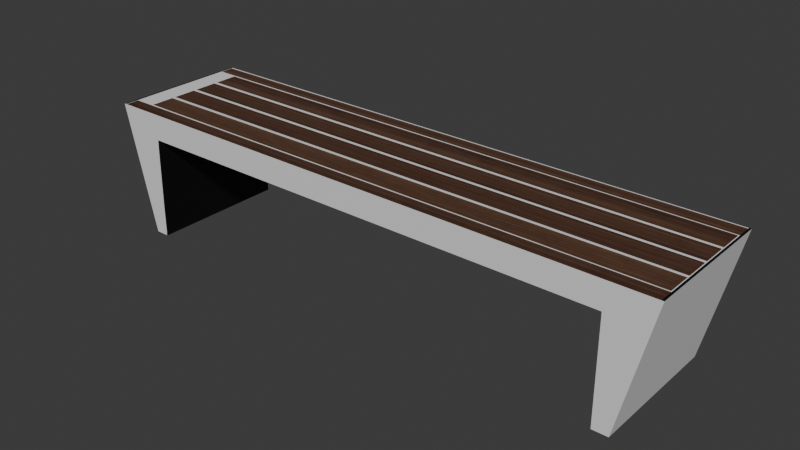 # Source: Bench.blend  (saved by Blender 5.2.45; exported with 4.5.12 LTS)
import bpy
from mathutils import Matrix  # noqa: F401  (used for matrix-valued properties, if any)

bpy.ops.wm.read_factory_settings(use_empty=True)
scene = bpy.context.scene
scene.name = 'Scene'

# ---- collections
col_collection = bpy.data.collections.new('Collection'); scene.collection.children.link(col_collection)
col_bench_27 = bpy.data.collections.new('Bench 27'); col_collection.children.link(col_bench_27)

# ---- images (referenced by path relative to the original .blend; pixels are not part of the script)
import os
ASSET_DIR = os.environ.get("B2B_ASSET_DIR", "")  # directory of the original .blend (textures are referenced by path, not embedded)
HERE = os.path.dirname(os.path.abspath(__file__))  # packed textures are extracted next to this script under _unpacked/

def load_image(name, relpath, width, height, colorspace="sRGB"):
    """Load a texture the original file referenced (path relative to the .blend, or extracted next to this script)."""
    p = next((c for c in (os.path.join(HERE, relpath), os.path.join(ASSET_DIR, relpath)) if relpath and os.path.exists(c)), "")
    if p:
        img = bpy.data.images.load(p, check_existing=True)
        img.name = name
    else:  # same state as the original file: an image datablock whose file is absent (Cycles renders it pink)
        img = bpy.data.images.new(name, width, height)
        img.source = "FILE"
        img.filepath = "//" + (relpath or name)
    img.colorspace_settings.name = colorspace
    return img
img_bench_27_height_1k_jpg = load_image('Bench_27_Height-1K.jpg', '_unpacked/Bench_27_Height-1K.86dce769.jpg', 1024, 1024, 'Non-Color')
img_bench_27_basecolor_1k_jpg = load_image('Bench_27_BaseColor-1K.jpg', '_unpacked/Bench_27_BaseColor-1K.9be05971.jpg', 1024, 1024, 'sRGB')
img_bench_27_metallic_1k_jpg = load_image('Bench_27_Metallic-1K.jpg', '_unpacked/Bench_27_Metallic-1K.eb6c316f.jpg', 1024, 1024, 'Non-Color')
img_bench_27_roughness_1k_jpg = load_image('Bench_27_Roughness-1K.jpg', '_unpacked/Bench_27_Roughness-1K.12059aff.jpg', 1024, 1024, 'Non-Color')
img_bench_27_normal_1k_jpg = load_image('Bench_27_Normal-1K.jpg', '_unpacked/Bench_27_Normal-1K.961e790d.jpg', 1024, 1024, 'Non-Color')

# ---- materials (node trees are filled in below, after node groups)
mat_collision = bpy.data.materials.new('Collision')
mat_material_001 = bpy.data.materials.new('Material.001')
mat_material_001.use_backface_culling_lightprobe_volume = False

# ---- material node trees
mat_collision.use_nodes = True; mat_collision.node_tree.nodes.clear()
_N = mat_collision.node_tree.nodes; _L = mat_collision.node_tree.links
n0 = _N.new('ShaderNodeBsdfPrincipled'); n0.name = 'Principled BSDF'; n0.location = (-200, 100)
n0.inputs[10].default_value = 0.005
n1 = _N.new('ShaderNodeOutputMaterial'); n1.name = 'Material Output'; n1.location = (200, 100)
_L.new(n0.outputs[0], n1.inputs[0])
n1.is_active_output = True
mat_material_001.use_nodes = True; mat_material_001.node_tree.nodes.clear()
_N = mat_material_001.node_tree.nodes; _L = mat_material_001.node_tree.links
n0 = _N.new('NodeFrame'); n0.name = 'Frame'; n0.location = (-1270, 340)
n0.label = 'Mapping'
n0.width = 401
n1 = _N.new('NodeFrame'); n1.name = 'Frame.001'; n1.location = (-627, 540)
n1.label = 'Textures'
n1.width = 357
n2 = _N.new('ShaderNodeTexImage'); n2.name = 'Image Texture'; n2.location = (87, -1160)
n2.label = 'Displacement'
n2.image = img_bench_27_height_1k_jpg
n3 = _N.new('ShaderNodeTexImage'); n3.name = 'Image Texture.001'; n3.location = (87, -40)
n3.label = 'Base Color'
n3.image = img_bench_27_basecolor_1k_jpg
n4 = _N.new('ShaderNodeTexImage'); n4.name = 'Image Texture.002'; n4.location = (87, -320)
n4.label = 'Metallic'
n4.image = img_bench_27_metallic_1k_jpg
n5 = _N.new('ShaderNodeTexImage'); n5.name = 'Image Texture.003'; n5.location = (87, -600)
n5.label = 'Roughness'
n5.image = img_bench_27_roughness_1k_jpg
n6 = _N.new('ShaderNodeTexImage'); n6.name = 'Image Texture.004'; n6.location = (87, -880)
n6.label = 'Normal'
n6.image = img_bench_27_normal_1k_jpg
n7 = _N.new('ShaderNodeMapping'); n7.name = 'Mapping'; n7.location = (230, -40)
n8 = _N.new('NodeReroute'); n8.name = 'Reroute'; n8.location = (37, -710)
n8.width = 16
n8.socket_idname = 'NodeSocketVector'
n9 = _N.new('ShaderNodeTexCoord'); n9.name = 'Texture Coordinate'; n9.location = (30, -40)
n10 = _N.new('ShaderNodeOutputMaterial'); n10.name = 'Material Output'; n10.location = (1952, 400)
n11 = _N.new('ShaderNodeDisplacement'); n11.name = 'Displacement'; n11.location = (1762, -300)
n11.inputs[2].default_value = 0.001
n12 = _N.new('ShaderNodeNormalMap'); n12.name = 'Normal Map'; n12.location = (1412, -240)
n13 = _N.new('ShaderNodeBsdfPrincipled'); n13.name = 'Principled BSDF'; n13.location = (1662, 400)
n13.inputs[3].default_value = 1.45
n14 = _N.new('ShaderNodeCombineColor'); n14.name = 'Combine Color'; n14.location = (658, -279)
n15 = _N.new('ShaderNodeMath'); n15.name = 'Math'; n15.location = (328, -101)
n15.operation = 'SUBTRACT'
n15.inputs[0].default_value = 1.0
n16 = _N.new('ShaderNodeSeparateColor'); n16.name = 'Separate Color'; n16.location = (54, -319)
n2.parent = n1
n3.parent = n1
n4.parent = n1
n5.parent = n1
n6.parent = n1
n7.parent = n0
n8.parent = n1
n9.parent = n0
_L.new(n13.outputs[0], n10.inputs[0])
_L.new(n2.outputs[0], n11.inputs[0])
_L.new(n11.outputs[0], n10.inputs[2])
_L.new(n3.outputs[0], n13.inputs[0])
_L.new(n4.outputs[0], n13.inputs[1])
_L.new(n5.outputs[0], n13.inputs[2])
_L.new(n14.outputs[0], n12.inputs[1])
_L.new(n12.outputs[0], n13.inputs[5])
_L.new(n8.outputs[0], n3.inputs[0])
_L.new(n8.outputs[0], n4.inputs[0])
_L.new(n8.outputs[0], n5.inputs[0])
_L.new(n8.outputs[0], n6.inputs[0])
_L.new(n8.outputs[0], n2.inputs[0])
_L.new(n7.outputs[0], n8.inputs[0])
_L.new(n9.outputs[2], n7.inputs[0])
_L.new(n6.outputs[0], n16.inputs[0])
_L.new(n16.outputs[0], n14.inputs[0])
_L.new(n16.outputs[2], n14.inputs[2])
_L.new(n16.outputs[1], n15.inputs[1])
_L.new(n15.outputs[0], n14.inputs[1])
n10.is_active_output = True

# ---- world
world_world = bpy.data.worlds.new('World'); scene.world = world_world
world_world.use_nodes = True; world_world.node_tree.nodes.clear()
_N = world_world.node_tree.nodes; _L = world_world.node_tree.links
n0 = _N.new('ShaderNodeOutputWorld'); n0.name = 'World Output'; n0.location = (200, 100)
n1 = _N.new('ShaderNodeBackground'); n1.name = 'Background'; n1.location = (-200, 100)
n1.inputs[0].default_value = (0.05088, 0.05088, 0.05088, 1.0)
_L.new(n1.outputs[0], n0.inputs[0])
n0.is_active_output = True
world_world.color = (0.05088, 0.05088, 0.05088)
world_world.sun_shadow_jitter_overblur = 0.0

# ---- meshes
me_plane = bpy.data.meshes.new('Plane')
me_plane.from_pydata([(-0.903, -0.2309, 0.0), (0.9042, -0.2309, 0.0), (-0.903, 0.2537, 0.0), (0.9042, 0.2537, 0.0), (-1.009, 0.2527, 0.4507), (-1.009, -0.2319, 0.4507), (1.01, -0.2319, 0.4497), (1.01, 0.2527, 0.4497), (-0.8568, -0.2309, 0.0), (-0.8568, 0.2537, 0.0), (0.8499, -0.2309, 0.0), (0.8499, 0.2537, 0.0), (-0.8499, -0.2317, 0.3605), (-0.8499, 0.2529, 0.3605), (0.8499, 0.2529, 0.3597), (0.8499, -0.2317, 0.3597)], [], [(10, 11, 3, 1), (14, 13, 4, 7), (0, 2, 9, 8), (12, 15, 6, 5), (5, 6, 7, 4), (15, 14, 11, 10), (14, 15, 12, 13), (3, 11, 14, 7), (9, 13, 12, 8), (0, 8, 12, 5), (2, 0, 5, 4), (1, 3, 7, 6), (10, 1, 6, 15), (9, 2, 4, 13)])
_uv = me_plane.uv_layers.new(name='UVMap')
_uv.uv.foreach_set('vector', [0.9699, 0.0, 0.9699, 1.0, 1.0, 1.0, 1.0, 0.0, 0.9699, 1.0, 0.02556, 1.0, 0.02556, 1.0, 0.9699, 1.0, 0.0, 0.0, 0.0, 1.0, 0.02556, 1.0, 0.02556, 0.0, 0.02556, 0.0, 0.9699, 0.0, 0.9699, 0.0, 0.02556, 0.0, 0.02556, 0.0, 0.9699, 0.0, 0.9699, 1.0, 0.02556, 1.0, 0.9699, 0.0, 0.9699, 1.0, 0.9699, 1.0, 0.9699, 0.0, 0.9699, 1.0, 0.9699, 0.0, 0.02556, 0.0, 0.02556, 1.0, 1.0, 1.0, 0.9699, 1.0, 0.9699, 1.0, 1.0, 1.0, 0.02556, 1.0, 0.02556, 1.0, 0.02556, 0.0, 0.02556, 0.0, 0.0, 0.0, 0.02556, 0.0, 0.02556, 0.0, 0.0, 0.0, 0.0, 1.0, 0.0, 0.0, 0.0, 0.0, 0.0, 1.0, 1.0, 0.0, 1.0, 1.0, 1.0, 1.0, 1.0, 0.0, 0.9699, 0.0, 1.0, 0.0, 1.0, 0.0, 0.9699, 0.0, 0.02556, 1.0, 0.0, 1.0, 0.0, 1.0, 0.02556, 1.0])
me_plane.materials.append(mat_collision)
me_plane.update()
me_cube_003 = bpy.data.meshes.new('Cube.003')
me_cube_003.from_pydata([(-1.0, -0.1864, 0.01986), (-1.0, -0.09968, 0.01986), (-0.9975, -0.1864, -0.01986), (-0.9975, -0.09968, -0.01986), (1.0, -0.1864, 0.01986), (1.0, -0.09968, 0.01986), (0.9981, -0.1864, -0.01986), (0.9981, -0.09968, -0.01986), (-1.0, -0.09101, 0.01986), (-1.0, -0.004334, 0.01986), (-0.9975, -0.09101, -0.01986), (-0.9975, -0.004334, -0.01986), (1.0, -0.09101, 0.01986), (1.0, -0.004334, 0.01986), (0.9981, -0.09101, -0.01986), (0.9981, -0.004334, -0.01986), (-1.0, 0.004334, 0.01986), (-1.0, 0.09101, 0.01986), (-0.9975, 0.004334, -0.01986), (-0.9975, 0.09101, -0.01986), (1.0, 0.004334, 0.01986), (1.0, 0.09101, 0.01986), (0.9981, 0.004334, -0.01986), (0.9981, 0.09101, -0.01986), (-1.0, 0.09968, 0.01986), (-1.0, 0.1864, 0.01986), (-0.9975, 0.09968, -0.01986), (-0.9975, 0.1864, -0.01986), (1.0, 0.09968, 0.01986), (1.0, 0.1864, 0.01986), (0.9981, 0.09968, -0.01986), (0.9981, 0.1864, -0.01986)], [], [(0, 1, 3, 2), (2, 3, 7, 6), (6, 7, 5, 4), (4, 5, 1, 0), (2, 6, 4, 0), (7, 3, 1, 5), (8, 9, 11, 10), (10, 11, 15, 14), (14, 15, 13, 12), (12, 13, 9, 8), (10, 14, 12, 8), (15, 11, 9, 13), (16, 17, 19, 18), (18, 19, 23, 22), (22, 23, 21, 20), (20, 21, 17, 16), (18, 22, 20, 16), (23, 19, 17, 21), (24, 25, 27, 26), (26, 27, 31, 30), (30, 31, 29, 28), (28, 29, 25, 24), (26, 30, 28, 24), (31, 27, 25, 29)])
me_cube_003.polygons.foreach_set('use_smooth', [True] * 24)
_uv = me_cube_003.uv_layers.new(name='UVMap')
_uv.uv.foreach_set('vector', [0.2462, 0.5262, 0.2462, 0.4975, 0.2594, 0.4975, 0.2594, 0.5262, 0.812, 0.6629, 0.7832, 0.6629, 0.7832, 0.001496, 0.812, 0.001496, 0.2948, 0.5262, 0.2948, 0.4975, 0.308, 0.4975, 0.308, 0.5262, 0.5612, 0.001496, 0.5899, 0.001496, 0.5899, 0.6644, 0.5612, 0.6644, 0.5445, 0.829, 0.5445, 0.1676, 0.5576, 0.1669, 0.5576, 0.8298, 0.06729, 0.9946, 0.06729, 0.3331, 0.08046, 0.3323, 0.08046, 0.9952, 0.2301, 0.5262, 0.2301, 0.4975, 0.2433, 0.4975, 0.2433, 0.5262, 0.7802, 0.6629, 0.7515, 0.6629, 0.7515, 0.001496, 0.7802, 0.001496, 0.311, 0.5262, 0.311, 0.4975, 0.3241, 0.4975, 0.3241, 0.5262, 0.6246, 0.001496, 0.6534, 0.001496, 0.6534, 0.6644, 0.6246, 0.6644, 0.9577, 0.6637, 0.9577, 0.002217, 0.9709, 0.001573, 0.9709, 0.6645, 0.9739, 0.6639, 0.9739, 0.002439, 0.987, 0.001596, 0.987, 0.6645, 0.2786, 0.5262, 0.2786, 0.4975, 0.2918, 0.4975, 0.2918, 0.5262, 0.7168, 0.6629, 0.6881, 0.6629, 0.6881, 0.001496, 0.7168, 0.001496, 0.3403, 0.4975, 0.3403, 0.5262, 0.3271, 0.5262, 0.3271, 0.4975, 0.6563, 0.001496, 0.6851, 0.001496, 0.6851, 0.6644, 0.6563, 0.6644, 0.9415, 0.6637, 0.9415, 0.002217, 0.9547, 0.001573, 0.9547, 0.6645, 0.9254, 0.6639, 0.9254, 0.00244, 0.9386, 0.001597, 0.9386, 0.6645, 0.2624, 0.5262, 0.2624, 0.4975, 0.2756, 0.4975, 0.2756, 0.5262, 0.7485, 0.6629, 0.7198, 0.6629, 0.7198, 0.001496, 0.7485, 0.001496, 0.3433, 0.5262, 0.3433, 0.4975, 0.3565, 0.4975, 0.3565, 0.5262, 0.5929, 0.001496, 0.6216, 0.001496, 0.6216, 0.6644, 0.5929, 0.6644, 0.8931, 0.6636, 0.8931, 0.00221, 0.9062, 0.001567, 0.9062, 0.6645, 0.9092, 0.6639, 0.9092, 0.002439, 0.9224, 0.001596, 0.9224, 0.6645])
me_cube_003.materials.append(mat_material_001)
me_cube_003.update()
me_cube_002 = bpy.data.meshes.new('Cube.002')
me_cube_002.from_pydata([(0.9796, -0.2309, 0.3604), (1.002, -0.2309, 0.4507), (0.9796, -0.1929, 0.3604), (1.002, -0.1929, 0.4507), (0.9918, -0.1929, 0.4109), (0.9918, -0.2309, 0.4109), (1.002, -0.1816, 0.4507), (0.9918, -0.1816, 0.4109), (0.9796, 0.2476, 0.3604), (1.002, 0.2476, 0.4507), (0.9796, 0.2095, 0.3604), (1.002, 0.2095, 0.4507), (0.9918, 0.2095, 0.4109), (0.9918, 0.2476, 0.4109), (1.002, 0.1982, 0.4507), (0.9918, 0.1982, 0.4109), (-0.9796, -0.2309, 0.3604), (-1.002, -0.2309, 0.4507), (-0.9796, -0.1929, 0.3604), (-1.002, -0.1929, 0.4507), (-0.9918, -0.1929, 0.4109), (-0.9918, -0.2309, 0.4109), (-1.002, -0.1816, 0.4507), (-0.9918, -0.1816, 0.4109), (-0.9796, 0.2476, 0.3604), (-1.002, 0.2476, 0.4507), (-0.9796, 0.2095, 0.3604), (-1.002, 0.2095, 0.4507), (-0.9918, 0.2095, 0.4109), (-0.9918, 0.2476, 0.4109), (-1.002, 0.1982, 0.4507), (-0.9918, 0.1982, 0.4109)], [], [(4, 3, 1, 5), (21, 5, 1, 17), (2, 4, 5, 0), (16, 0, 5, 21), (2, 18, 20, 4), (7, 23, 22, 6), (3, 4, 7, 6), (19, 17, 1, 3), (0, 16, 18, 2), (20, 23, 7, 4), (11, 27, 30, 14), (12, 13, 9, 11), (29, 25, 9, 13), (10, 8, 13, 12), (24, 29, 13, 8), (12, 28, 26, 10), (14, 30, 31, 15), (11, 14, 15, 12), (27, 11, 9, 25), (10, 26, 24, 8), (28, 12, 15, 31), (20, 21, 17, 19), (18, 16, 21, 20), (19, 22, 23, 20), (28, 27, 25, 29), (26, 28, 29, 24), (27, 28, 31, 30), (6, 22, 19, 3)])
me_cube_002.polygons.foreach_set('use_smooth', [True] * 28)
_uv = me_cube_002.uv_layers.new(name='UVMap')
_uv.uv.foreach_set('vector', [0.1789, 0.5147, 0.1789, 0.5283, 0.1663, 0.5283, 0.1663, 0.5147, 0.05113, 0.6628, 0.05113, 0.00534, 0.0643, 0.001928, 0.0643, 0.6663, 0.1789, 0.4975, 0.1789, 0.5147, 0.1663, 0.5147, 0.1663, 0.4975, 0.03439, 0.6588, 0.03439, 0.009396, 0.05113, 0.00534, 0.05113, 0.6628, 0.8514, 0.007948, 0.8514, 0.6573, 0.8347, 0.6614, 0.8347, 0.003892, 0.1128, 0.336, 0.1128, 0.9935, 0.09961, 0.9969, 0.09961, 0.3326, 0.1789, 0.5283, 0.1789, 0.5147, 0.1827, 0.5147, 0.1827, 0.5283, 0.867, 0.6658, 0.8544, 0.6658, 0.8544, 0.001492, 0.867, 0.001492, 0.1284, 0.3322, 0.1284, 0.9816, 0.1158, 0.9816, 0.1158, 0.3322, 0.501, 0.9897, 0.4973, 0.9897, 0.4973, 0.3322, 0.501, 0.3322, 0.8775, 0.001491, 0.8775, 0.6658, 0.8737, 0.6658, 0.8737, 0.001491, 0.1894, 0.5147, 0.202, 0.5147, 0.202, 0.5283, 0.1894, 0.5283, 0.01466, 0.6628, 0.001491, 0.6663, 0.001491, 0.001928, 0.01466, 0.00534, 0.1894, 0.4975, 0.202, 0.4975, 0.202, 0.5147, 0.1894, 0.5147, 0.0314, 0.6588, 0.01466, 0.6628, 0.01466, 0.00534, 0.0314, 0.009396, 0.8317, 0.0019, 0.8317, 0.6594, 0.8149, 0.6553, 0.8149, 0.005956, 0.09662, 0.3326, 0.09662, 0.9969, 0.08345, 0.9935, 0.08345, 0.336, 0.1894, 0.5283, 0.1857, 0.5283, 0.1857, 0.5147, 0.1894, 0.5147, 0.8775, 0.6658, 0.8775, 0.001491, 0.8901, 0.001491, 0.8901, 0.6658, 0.144, 0.3322, 0.144, 0.9816, 0.1314, 0.9816, 0.1314, 0.3322, 0.99, 0.659, 0.99, 0.00149, 0.9938, 0.00149, 0.9938, 0.659, 0.1596, 0.5111, 0.147, 0.5111, 0.147, 0.4975, 0.1596, 0.4975, 0.1596, 0.5283, 0.147, 0.5283, 0.147, 0.5111, 0.1596, 0.5111, 0.1596, 0.4975, 0.1633, 0.4975, 0.1633, 0.5111, 0.1596, 0.5111, 0.2088, 0.5111, 0.2088, 0.4975, 0.2214, 0.4975, 0.2214, 0.5111, 0.2088, 0.5283, 0.2088, 0.5111, 0.2214, 0.5111, 0.2214, 0.5283, 0.2088, 0.4975, 0.2088, 0.5111, 0.205, 0.5111, 0.205, 0.4975, 0.8707, 0.001492, 0.8707, 0.6658, 0.867, 0.6658, 0.867, 0.001492])
me_cube_002.materials.append(mat_material_001)
me_cube_002.update()
me_cube_004 = bpy.data.meshes.new('Cube.004')
me_cube_004.from_pydata([(0.8558, -0.2309, 0.007453), (0.8558, -0.2309, 0.3542), (0.8558, 0.2537, 0.007453), (0.8558, 0.2537, 0.3542), (0.904, -0.2309, 0.001495), (0.9878, -0.2309, 0.3602), (0.904, 0.2537, 0.001495), (0.9878, 0.2537, 0.3602), (0.896, 0.2537, 0.007453), (0.9721, 0.2537, 0.3542), (0.896, -0.2309, 0.007453), (0.9721, -0.2309, 0.3542), (1.002, 0.2537, 0.4507), (1.01, 0.2537, 0.4507), (1.01, -0.2309, 0.4507), (1.002, -0.2309, 0.4507), (0.8499, -0.2309, 0.001495), (0.8499, -0.2309, 0.3602), (0.8499, 0.2537, 0.3602), (0.8499, 0.2537, 0.001495), (0.9008, 0.2537, 0.001495), (0.9796, -0.2309, 0.3602), (0.9796, 0.2537, 0.3602), (0.9008, -0.2309, 0.001495), (-0.8558, -0.2309, 0.007453), (-0.8558, -0.2309, 0.3542), (-0.8558, 0.2537, 0.007453), (-0.8558, 0.2537, 0.3542), (-0.904, -0.2309, 0.001495), (-0.9878, -0.2309, 0.3602), (-0.904, 0.2537, 0.001495), (-0.9878, 0.2537, 0.3602), (-0.896, 0.2537, 0.007453), (-0.9721, 0.2537, 0.3542), (-0.896, -0.2309, 0.007453), (-0.9721, -0.2309, 0.3542), (-1.002, 0.2537, 0.4507), (-1.01, 0.2537, 0.4507), (-1.01, -0.2309, 0.4507), (-1.002, -0.2309, 0.4507), (-0.8499, -0.2309, 0.001495), (-0.8499, -0.2309, 0.3602), (-0.8499, 0.2537, 0.3602), (-0.8499, 0.2537, 0.001495), (-0.9008, 0.2537, 0.001495), (-0.9796, -0.2309, 0.3602), (-0.9796, 0.2537, 0.3602), (-0.9008, -0.2309, 0.001495)], [], [(16, 17, 18, 19), (20, 22, 7, 6), (6, 7, 5, 4), (9, 8, 10, 11), (20, 6, 4, 23), (22, 18, 17, 21), (5, 7, 13, 14), (19, 20, 23, 16), (4, 5, 21, 23), (3, 9, 11, 1), (13, 12, 15, 14), (21, 5, 14, 15), (7, 22, 12, 13), (22, 21, 15, 12), (0, 1, 17, 16), (3, 2, 19, 18), (2, 8, 20, 19), (1, 11, 21, 17), (9, 3, 18, 22), (10, 0, 16, 23), (11, 10, 23, 21), (8, 9, 22, 20), (8, 2, 0, 10), (2, 3, 1, 0), (40, 43, 42, 41), (44, 30, 31, 46), (30, 28, 29, 31), (33, 35, 34, 32), (44, 47, 28, 30), (46, 45, 41, 42), (29, 38, 37, 31), (43, 40, 47, 44), (28, 47, 45, 29), (27, 25, 35, 33), (37, 38, 39, 36), (45, 39, 38, 29), (31, 37, 36, 46), (46, 36, 39, 45), (24, 40, 41, 25), (27, 42, 43, 26), (26, 43, 44, 32), (25, 41, 45, 35), (33, 46, 42, 27), (34, 47, 40, 24), (35, 45, 47, 34), (32, 44, 46, 33), (32, 34, 24, 26), (26, 24, 25, 27)])
me_cube_004.polygons.foreach_set('use_smooth', [True] * 48)
_uv = me_cube_004.uv_layers.new(name='UVMap')
_uv.uv.foreach_set('vector', [0.5582, 0.1621, 0.4393, 0.1621, 0.4393, 0.001491, 0.5582, 0.001491, 0.4008, 0.4979, 0.4024, 0.6196, 0.3997, 0.6202, 0.3997, 0.4981, 0.3144, 0.1621, 0.1924, 0.1621, 0.1924, 0.001492, 0.3144, 0.001492, 0.185, 0.3275, 0.0673, 0.3275, 0.0673, 0.1668, 0.185, 0.1668, 0.9967, 0.001498, 0.9978, 0.001498, 0.9978, 0.1622, 0.9967, 0.1622, 0.1929, 0.3322, 0.2359, 0.3322, 0.2359, 0.4928, 0.1929, 0.4928, 0.3898, 0.4928, 0.3898, 0.3322, 0.4207, 0.3322, 0.4207, 0.4928, 0.4576, 0.3322, 0.4744, 0.3322, 0.4744, 0.4928, 0.4576, 0.4928, 0.3968, 0.4981, 0.3968, 0.6202, 0.3941, 0.6196, 0.3957, 0.4979, 0.2389, 0.3322, 0.2775, 0.3322, 0.2775, 0.4928, 0.2389, 0.4928, 0.5366, 0.3322, 0.5393, 0.3322, 0.5393, 0.4928, 0.5366, 0.4928, 0.4279, 0.4979, 0.4306, 0.4986, 0.4306, 0.5295, 0.4279, 0.5288, 0.4336, 0.4986, 0.4362, 0.4979, 0.4362, 0.5288, 0.4336, 0.5295, 0.3529, 0.3322, 0.3529, 0.4928, 0.322, 0.4928, 0.322, 0.3322, 0.3813, 0.4998, 0.3813, 0.6147, 0.3793, 0.6167, 0.3793, 0.4978, 0.3843, 0.6147, 0.3843, 0.4997, 0.3862, 0.4978, 0.3862, 0.6167, 0.464, 0.5127, 0.464, 0.4994, 0.466, 0.4978, 0.466, 0.5146, 0.4442, 0.5388, 0.4442, 0.5002, 0.4461, 0.4978, 0.4461, 0.5408, 0.4511, 0.5002, 0.4511, 0.5388, 0.4491, 0.5408, 0.4491, 0.4978, 0.461, 0.4994, 0.461, 0.5127, 0.4591, 0.5146, 0.4591, 0.4978, 0.3595, 0.617, 0.3595, 0.4994, 0.3614, 0.4978, 0.3614, 0.6195, 0.3664, 0.4994, 0.3664, 0.617, 0.3644, 0.6195, 0.3644, 0.4978, 0.504, 0.3322, 0.5173, 0.3322, 0.5173, 0.4928, 0.504, 0.4928, 0.4266, 0.1668, 0.5415, 0.1668, 0.5415, 0.3275, 0.4266, 0.3275, 0.4363, 0.001496, 0.4363, 0.1621, 0.3174, 0.1621, 0.3174, 0.001496, 0.4126, 0.4979, 0.4137, 0.4981, 0.4137, 0.6202, 0.411, 0.6196, 0.1894, 0.001499, 0.1894, 0.1622, 0.06729, 0.1622, 0.06729, 0.001499, 0.3056, 0.1668, 0.3056, 0.3275, 0.188, 0.3275, 0.188, 0.1668, 0.9978, 0.1668, 0.9978, 0.3275, 0.9967, 0.3275, 0.9967, 0.1668, 0.147, 0.4928, 0.147, 0.3322, 0.19, 0.3322, 0.19, 0.4928, 0.3559, 0.3322, 0.3868, 0.3322, 0.3868, 0.4928, 0.3559, 0.4928, 0.4943, 0.3322, 0.4943, 0.4928, 0.4774, 0.4928, 0.4774, 0.3322, 0.4054, 0.4981, 0.4064, 0.4979, 0.408, 0.6196, 0.4054, 0.6202, 0.319, 0.3322, 0.319, 0.4928, 0.2805, 0.4928, 0.2805, 0.3322, 0.2271, 0.4975, 0.2271, 0.6582, 0.2244, 0.6582, 0.2244, 0.4975, 0.4193, 0.4979, 0.4193, 0.5288, 0.4167, 0.5295, 0.4167, 0.4986, 0.4249, 0.4986, 0.4249, 0.5295, 0.4223, 0.5288, 0.4223, 0.4979, 0.4546, 0.4928, 0.4237, 0.4928, 0.4237, 0.3322, 0.4546, 0.3322, 0.3743, 0.4998, 0.3763, 0.4978, 0.3763, 0.6167, 0.3743, 0.6147, 0.3912, 0.6147, 0.3892, 0.6167, 0.3892, 0.4978, 0.3912, 0.4997, 0.469, 0.4998, 0.4709, 0.4978, 0.4709, 0.5147, 0.469, 0.5131, 0.4392, 0.4998, 0.4412, 0.4978, 0.4412, 0.5408, 0.4392, 0.5383, 0.4561, 0.5383, 0.4541, 0.5408, 0.4541, 0.4978, 0.4561, 0.4998, 0.4759, 0.5131, 0.4739, 0.5147, 0.4739, 0.4978, 0.4759, 0.4998, 0.3714, 0.617, 0.3694, 0.6195, 0.3694, 0.4978, 0.3714, 0.4994, 0.5391, 0.4974, 0.5411, 0.4958, 0.5411, 0.6175, 0.5391, 0.615, 0.5336, 0.3322, 0.5336, 0.4928, 0.5203, 0.4928, 0.5203, 0.3322, 0.4236, 0.1668, 0.4236, 0.3275, 0.3086, 0.3275, 0.3086, 0.1668])
me_cube_004.materials.append(mat_material_001)
me_cube_004.update()

# ---- objects
ob_plane = bpy.data.objects.new('Plane', me_plane)
ob_cube_003 = bpy.data.objects.new('Cube.003', me_cube_003)
ob_cube_002 = bpy.data.objects.new('Cube.002', me_cube_002)
ob_bench_27 = bpy.data.objects.new('Bench 27', me_cube_004)

# ---- transforms, parenting, visibility, modifiers, constraints
ob_plane.location = (0.0, 0.0, 0.0)
ob_cube_003.parent = ob_bench_27
ob_cube_003.location = (0.0, 0.008314, 0.4308)
_m = ob_cube_003.modifiers.new('Bevel', 'BEVEL')
_m.width = 0.002
_m.width_pct = 0.002
_m.harden_normals = True
ob_cube_002.parent = ob_bench_27
ob_cube_002.location = (0.0, 0.0, 0.0)
_m = ob_cube_002.modifiers.new('Bevel', 'BEVEL')
_m.width = 0.001
_m.width_pct = 0.001
_m.harden_normals = True
ob_bench_27.location = (0.0, 0.0, 0.0)
_m = ob_bench_27.modifiers.new('Bevel', 'BEVEL')
_m.width = 0.001
_m.width_pct = 0.001
_m.harden_normals = True

# ---- collection membership
col_collection.objects.link(ob_plane)
col_bench_27.objects.link(ob_cube_003)
col_bench_27.objects.link(ob_cube_002)
col_bench_27.objects.link(ob_bench_27)

# ---- scene / render settings (as saved in the file)
scene.frame_start = 1; scene.frame_end = 250; scene.frame_set(1)
scene.render.engine = 'BLENDER_EEVEE_NEXT'
scene.render.bake_bias = 0.0
scene.render.bake_samples = 0
scene.eevee.fast_gi_thickness_far = 0.0
bpy.context.view_layer.update()

# ---- added for rendering (the .blend has no active camera and no usable light): camera, sun
cam_auto = bpy.data.cameras.new('AutoCamera')
cam_auto.lens = 50.0
cam_auto.sensor_width = 36.0
cam_auto.clip_end = 1000.0
ob_auto_camera = bpy.data.objects.new('AutoCamera', cam_auto)
scene.collection.objects.link(ob_auto_camera)
ob_auto_camera.location = (1.96664, -2.34906, 1.79865)
ob_auto_camera.rotation_euler = (1.09748, -7.21219e-08, 0.694738)
scene.camera = ob_auto_camera
light_auto_sun = bpy.data.lights.new('AutoSun', 'SUN')
light_auto_sun.energy = 3.0
light_auto_sun.angle = 0.0523599
ob_auto_sun = bpy.data.objects.new('AutoSun', light_auto_sun)
scene.collection.objects.link(ob_auto_sun)
ob_auto_sun.rotation_euler = (0.872665, 0.174533, 0.523599)
bpy.context.view_layer.update()
